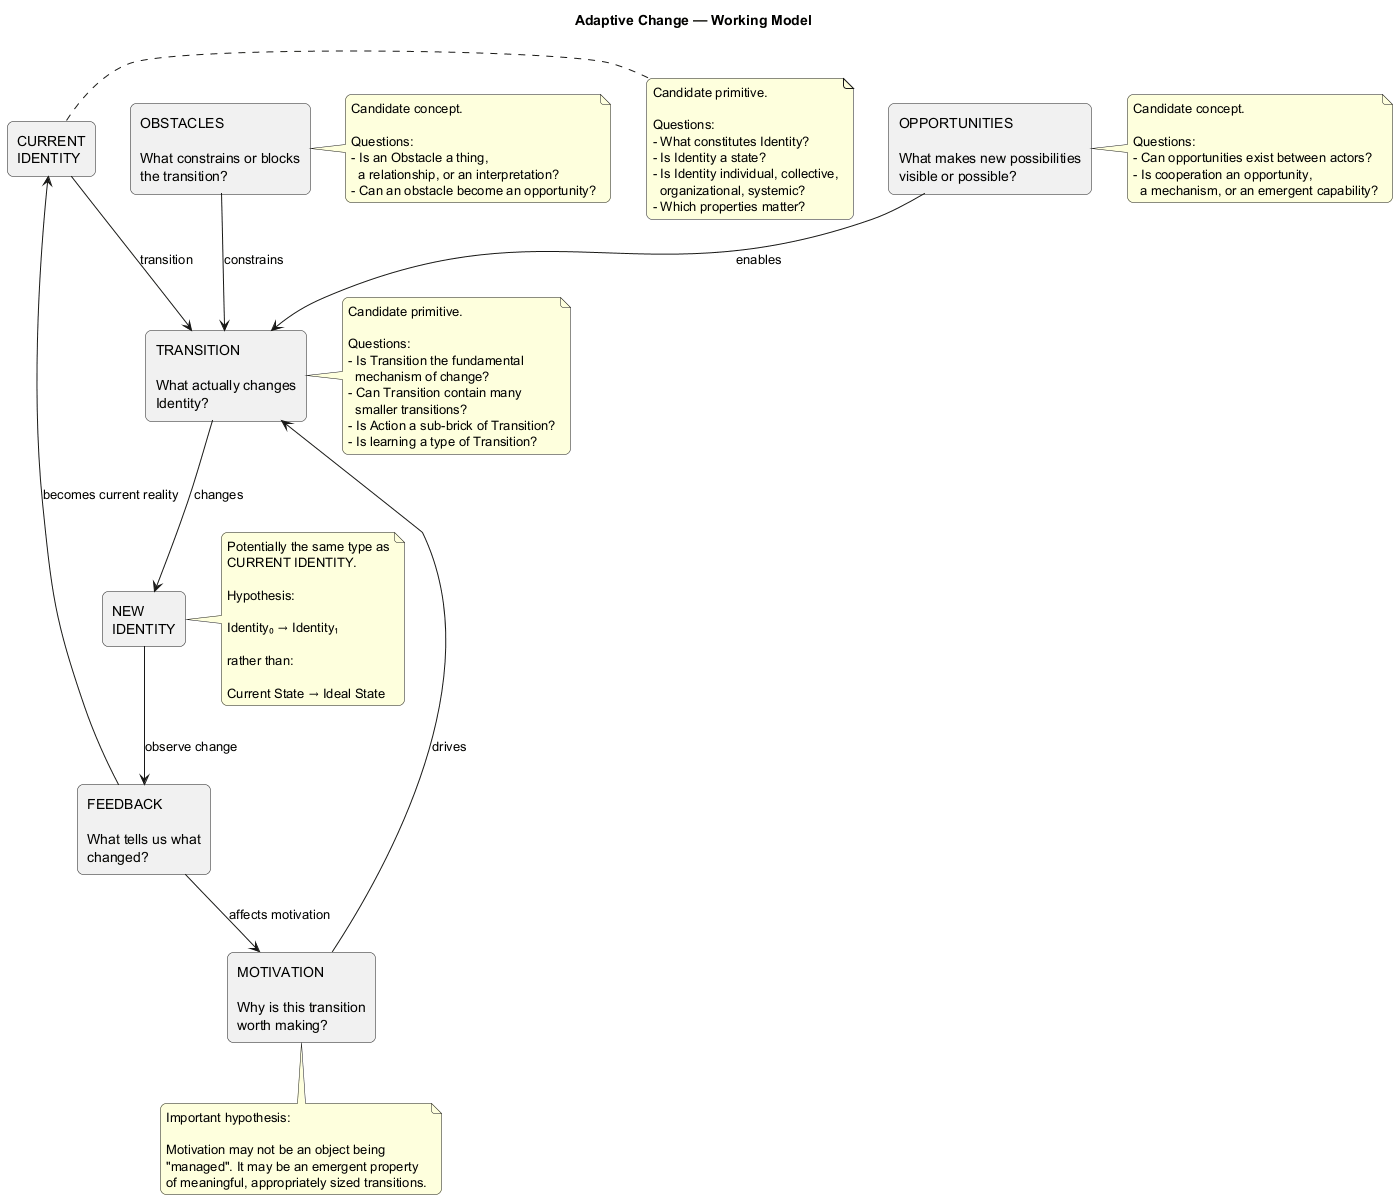

The diagram above was rendered by PlantUML. Its source (embedded in the PNG):
@startuml
title Adaptive Change — Working Model

skinparam shadowing false
skinparam roundcorner 12

rectangle "CURRENT\nIDENTITY" as CI

rectangle "OBSTACLES\n\nWhat constrains or blocks\nthe transition?" as O

rectangle "OPPORTUNITIES\n\nWhat makes new possibilities\nvisible or possible?" as OP

rectangle "TRANSITION\n\nWhat actually changes\nIdentity?" as T

rectangle "NEW\nIDENTITY" as NI

rectangle "MOTIVATION\n\nWhy is this transition\nworth making?" as M

rectangle "FEEDBACK\n\nWhat tells us what\nchanged?" as F

CI --> T : transition
O --> T : constrains
OP --> T : enables
M --> T : drives
T --> NI : changes

NI --> F : observe change
F --> M : affects motivation
F --> CI : becomes current reality

note right of CI
Candidate primitive.

Questions:
- What constitutes Identity?
- Is Identity a state?
- Is Identity individual, collective,
  organizational, systemic?
- Which properties matter?
end note

note right of T
Candidate primitive.

Questions:
- Is Transition the fundamental
  mechanism of change?
- Can Transition contain many
  smaller transitions?
- Is Action a sub-brick of Transition?
- Is learning a type of Transition?
end note

note right of O
Candidate concept.

Questions:
- Is an Obstacle a thing,
  a relationship, or an interpretation?
- Can an obstacle become an opportunity?
end note

note right of OP
Candidate concept.

Questions:
- Can opportunities exist between actors?
- Is cooperation an opportunity,
  a mechanism, or an emergent capability?
end note

note right of NI
Potentially the same type as
CURRENT IDENTITY.

Hypothesis:

Identity₀ → Identity₁

rather than:

Current State → Ideal State
end note

note bottom of M
Important hypothesis:

Motivation may not be an object being
"managed". It may be an emergent property
of meaningful, appropriately sized transitions.
end note

@enduml